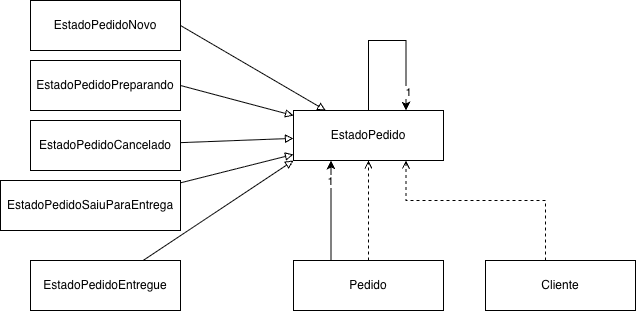

The diagram above was exported from draw.io. Its source (the exported page's mxGraphModel, read from the mxfile embedded in the PNG):
<mxGraphModel dx="750" dy="652" grid="1" gridSize="10" guides="1" tooltips="1" connect="1" arrows="1" fold="1" page="1" pageScale="1" pageWidth="827" pageHeight="1169" background="#FFFFFF" math="0" shadow="0">
  <root>
    <mxCell id="0" />
    <mxCell id="1" parent="0" />
    <mxCell id="Utt2aik31CiKcynA-AJY-1" parent="1" style="html=1;whiteSpace=wrap;" value="EstadoPedidoCancelado" vertex="1">
      <mxGeometry height="50" width="150" x="100" y="190" as="geometry" />
    </mxCell>
    <mxCell id="Utt2aik31CiKcynA-AJY-2" parent="1" style="html=1;whiteSpace=wrap;" value="EstadoPedidoEntregue" vertex="1">
      <mxGeometry height="50" width="150" x="100" y="330" as="geometry" />
    </mxCell>
    <mxCell id="Utt2aik31CiKcynA-AJY-3" edge="1" parent="1" source="Utt2aik31CiKcynA-AJY-4" style="rounded=0;orthogonalLoop=1;jettySize=auto;html=1;exitX=1;exitY=0.5;exitDx=0;exitDy=0;endArrow=block;endFill=0;" target="Utt2aik31CiKcynA-AJY-8">
      <mxGeometry relative="1" as="geometry" />
    </mxCell>
    <mxCell id="Utt2aik31CiKcynA-AJY-4" parent="1" style="html=1;whiteSpace=wrap;" value="EstadoPedidoNovo" vertex="1">
      <mxGeometry height="50" width="150" x="100" y="70" as="geometry" />
    </mxCell>
    <mxCell id="Utt2aik31CiKcynA-AJY-5" edge="1" parent="1" source="Utt2aik31CiKcynA-AJY-6" style="rounded=0;orthogonalLoop=1;jettySize=auto;html=1;exitX=1;exitY=0.5;exitDx=0;exitDy=0;endArrow=block;endFill=0;" target="Utt2aik31CiKcynA-AJY-8">
      <mxGeometry relative="1" as="geometry" />
    </mxCell>
    <mxCell id="Utt2aik31CiKcynA-AJY-6" parent="1" style="html=1;whiteSpace=wrap;" value="EstadoPedidoPreparando" vertex="1">
      <mxGeometry height="50" width="150" x="100" y="130" as="geometry" />
    </mxCell>
    <mxCell id="Utt2aik31CiKcynA-AJY-7" parent="1" style="html=1;whiteSpace=wrap;" value="EstadoPedidoSaiuParaEntrega" vertex="1">
      <mxGeometry height="50" width="180" x="70" y="250" as="geometry" />
    </mxCell>
    <mxCell id="Utt2aik31CiKcynA-AJY-8" parent="1" style="html=1;whiteSpace=wrap;" value="EstadoPedido" vertex="1">
      <mxGeometry height="50" width="150" x="363" y="180" as="geometry" />
    </mxCell>
    <mxCell id="Utt2aik31CiKcynA-AJY-9" edge="1" parent="1" source="Utt2aik31CiKcynA-AJY-10" style="edgeStyle=orthogonalEdgeStyle;rounded=0;orthogonalLoop=1;jettySize=auto;html=1;dashed=1;endArrow=open;endFill=0;entryX=0.75;entryY=1;entryDx=0;entryDy=0;" target="Utt2aik31CiKcynA-AJY-8">
      <mxGeometry relative="1" as="geometry">
        <Array as="points">
          <mxPoint x="615.05" y="270.05" />
          <mxPoint x="475.47" y="270.05" />
        </Array>
        <mxPoint x="700.9473684210527" y="319.95000000000005" as="sourcePoint" />
        <mxPoint x="438" y="319.95000000000005" as="targetPoint" />
      </mxGeometry>
    </mxCell>
    <mxCell id="Utt2aik31CiKcynA-AJY-10" parent="1" style="html=1;whiteSpace=wrap;" value="Cliente" vertex="1">
      <mxGeometry height="50" width="150" x="555" y="330" as="geometry" />
    </mxCell>
    <mxCell id="Utt2aik31CiKcynA-AJY-11" edge="1" parent="1" source="Utt2aik31CiKcynA-AJY-12" style="edgeStyle=orthogonalEdgeStyle;rounded=0;orthogonalLoop=1;jettySize=auto;html=1;dashed=1;endArrow=open;endFill=0;" target="Utt2aik31CiKcynA-AJY-8">
      <mxGeometry relative="1" as="geometry" />
    </mxCell>
    <mxCell id="Utt2aik31CiKcynA-AJY-12" parent="1" style="html=1;whiteSpace=wrap;" value="Pedido" vertex="1">
      <mxGeometry height="50" width="150" x="363" y="330" as="geometry" />
    </mxCell>
    <mxCell id="Utt2aik31CiKcynA-AJY-13" edge="1" parent="1" source="Utt2aik31CiKcynA-AJY-2" style="rounded=0;orthogonalLoop=1;jettySize=auto;html=1;entryX=0;entryY=1;entryDx=0;entryDy=0;endArrow=block;endFill=0;" target="Utt2aik31CiKcynA-AJY-8">
      <mxGeometry relative="1" as="geometry">
        <mxPoint x="255" y="510" as="sourcePoint" />
        <mxPoint x="410" y="585" as="targetPoint" />
      </mxGeometry>
    </mxCell>
    <mxCell id="Utt2aik31CiKcynA-AJY-14" edge="1" parent="1" source="Utt2aik31CiKcynA-AJY-7" style="rounded=0;orthogonalLoop=1;jettySize=auto;html=1;endArrow=block;endFill=0;" target="Utt2aik31CiKcynA-AJY-8">
      <mxGeometry relative="1" as="geometry">
        <mxPoint x="255" y="510" as="sourcePoint" />
        <mxPoint x="410" y="585" as="targetPoint" />
      </mxGeometry>
    </mxCell>
    <mxCell id="Utt2aik31CiKcynA-AJY-15" edge="1" parent="1" source="Utt2aik31CiKcynA-AJY-1" style="rounded=0;orthogonalLoop=1;jettySize=auto;html=1;endArrow=block;endFill=0;" target="Utt2aik31CiKcynA-AJY-8">
      <mxGeometry relative="1" as="geometry">
        <mxPoint x="255" y="510" as="sourcePoint" />
        <mxPoint x="410" y="585" as="targetPoint" />
      </mxGeometry>
    </mxCell>
    <mxCell id="Utt2aik31CiKcynA-AJY-16" edge="1" parent="1" source="Utt2aik31CiKcynA-AJY-8" style="edgeStyle=orthogonalEdgeStyle;rounded=0;orthogonalLoop=1;jettySize=auto;html=1;innerLoopWaypoints=1;entryX=0.75;entryY=0;entryDx=0;entryDy=0;" target="Utt2aik31CiKcynA-AJY-8">
      <mxGeometry relative="1" as="geometry">
        <Array as="points">
          <mxPoint x="438" y="110.05000000000001" />
          <mxPoint x="475.47" y="110.05000000000001" />
        </Array>
      </mxGeometry>
    </mxCell>
    <mxCell id="Utt2aik31CiKcynA-AJY-17" connectable="0" parent="Utt2aik31CiKcynA-AJY-16" style="edgeLabel;html=1;align=center;verticalAlign=middle;resizable=0;points=[];" value="1" vertex="1">
      <mxGeometry relative="1" x="0.7881" y="2" as="geometry">
        <mxPoint as="offset" />
      </mxGeometry>
    </mxCell>
    <mxCell id="Utt2aik31CiKcynA-AJY-18" edge="1" parent="1" source="Utt2aik31CiKcynA-AJY-12" style="edgeStyle=orthogonalEdgeStyle;rounded=0;orthogonalLoop=1;jettySize=auto;html=1;entryX=0.25;entryY=1;entryDx=0;entryDy=0;" target="Utt2aik31CiKcynA-AJY-8">
      <mxGeometry relative="1" as="geometry">
        <Array as="points">
          <mxPoint x="400.5" y="270" />
          <mxPoint x="400.5" y="270" />
        </Array>
        <mxPoint x="473" y="470" as="sourcePoint" />
        <mxPoint x="285" y="485" as="targetPoint" />
      </mxGeometry>
    </mxCell>
    <mxCell id="Utt2aik31CiKcynA-AJY-19" connectable="0" parent="Utt2aik31CiKcynA-AJY-18" style="edgeLabel;html=1;align=center;verticalAlign=middle;resizable=0;points=[];" value="1" vertex="1">
      <mxGeometry relative="1" x="0.7661" y="1" as="geometry">
        <mxPoint y="8" as="offset" />
      </mxGeometry>
    </mxCell>
  </root>
</mxGraphModel>